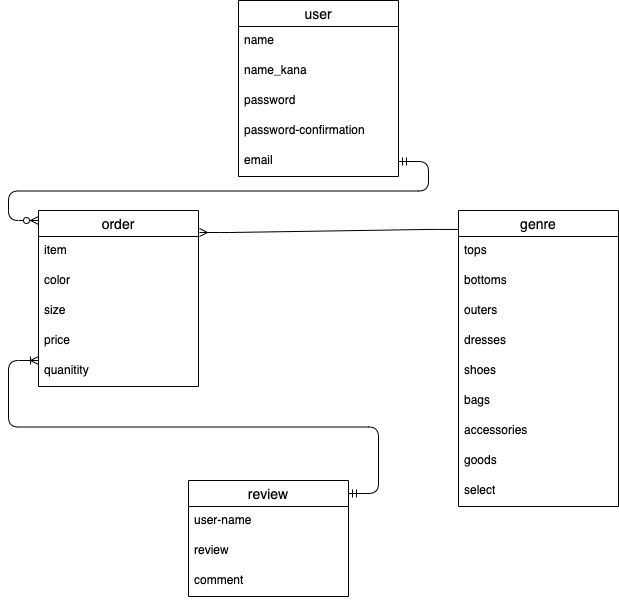

The diagram above was exported from draw.io. Its source (the exported page's mxGraphModel, read from the mxfile embedded in the PNG):
<mxGraphModel dx="1425" dy="520" grid="1" gridSize="10" guides="1" tooltips="1" connect="1" arrows="1" fold="1" page="1" pageScale="1" pageWidth="827" pageHeight="1169" background="none" math="0" shadow="0">
  <root>
    <mxCell id="0" />
    <mxCell id="1" parent="0" />
    <mxCell id="2" value="user" style="swimlane;fontStyle=0;childLayout=stackLayout;horizontal=1;startSize=26;horizontalStack=0;resizeParent=1;resizeParentMax=0;resizeLast=0;collapsible=1;marginBottom=0;align=center;fontSize=14;" parent="1" vertex="1">
      <mxGeometry x="230" y="70" width="160" height="176" as="geometry" />
    </mxCell>
    <mxCell id="3" value="name" style="text;strokeColor=none;fillColor=none;spacingLeft=4;spacingRight=4;overflow=hidden;rotatable=0;points=[[0,0.5],[1,0.5]];portConstraint=eastwest;fontSize=12;" parent="2" vertex="1">
      <mxGeometry y="26" width="160" height="30" as="geometry" />
    </mxCell>
    <mxCell id="4" value="name_kana" style="text;strokeColor=none;fillColor=none;spacingLeft=4;spacingRight=4;overflow=hidden;rotatable=0;points=[[0,0.5],[1,0.5]];portConstraint=eastwest;fontSize=12;" parent="2" vertex="1">
      <mxGeometry y="56" width="160" height="30" as="geometry" />
    </mxCell>
    <mxCell id="5" value="password" style="text;strokeColor=none;fillColor=none;spacingLeft=4;spacingRight=4;overflow=hidden;rotatable=0;points=[[0,0.5],[1,0.5]];portConstraint=eastwest;fontSize=12;" parent="2" vertex="1">
      <mxGeometry y="86" width="160" height="30" as="geometry" />
    </mxCell>
    <mxCell id="9" value="password-confirmation" style="text;strokeColor=none;fillColor=none;spacingLeft=4;spacingRight=4;overflow=hidden;rotatable=0;points=[[0,0.5],[1,0.5]];portConstraint=eastwest;fontSize=12;" parent="2" vertex="1">
      <mxGeometry y="116" width="160" height="30" as="geometry" />
    </mxCell>
    <mxCell id="8" value="email" style="text;strokeColor=none;fillColor=none;spacingLeft=4;spacingRight=4;overflow=hidden;rotatable=0;points=[[0,0.5],[1,0.5]];portConstraint=eastwest;fontSize=12;" parent="2" vertex="1">
      <mxGeometry y="146" width="160" height="30" as="geometry" />
    </mxCell>
    <mxCell id="10" value="order" style="swimlane;fontStyle=0;childLayout=stackLayout;horizontal=1;startSize=26;horizontalStack=0;resizeParent=1;resizeParentMax=0;resizeLast=0;collapsible=1;marginBottom=0;align=center;fontSize=14;" parent="1" vertex="1">
      <mxGeometry x="30" y="280" width="160" height="176" as="geometry" />
    </mxCell>
    <mxCell id="11" value="item" style="text;strokeColor=none;fillColor=none;spacingLeft=4;spacingRight=4;overflow=hidden;rotatable=0;points=[[0,0.5],[1,0.5]];portConstraint=eastwest;fontSize=12;" parent="10" vertex="1">
      <mxGeometry y="26" width="160" height="30" as="geometry" />
    </mxCell>
    <mxCell id="12" value="color" style="text;strokeColor=none;fillColor=none;spacingLeft=4;spacingRight=4;overflow=hidden;rotatable=0;points=[[0,0.5],[1,0.5]];portConstraint=eastwest;fontSize=12;" parent="10" vertex="1">
      <mxGeometry y="56" width="160" height="30" as="geometry" />
    </mxCell>
    <mxCell id="13" value="size" style="text;strokeColor=none;fillColor=none;spacingLeft=4;spacingRight=4;overflow=hidden;rotatable=0;points=[[0,0.5],[1,0.5]];portConstraint=eastwest;fontSize=12;" parent="10" vertex="1">
      <mxGeometry y="86" width="160" height="30" as="geometry" />
    </mxCell>
    <mxCell id="14" value="price" style="text;strokeColor=none;fillColor=none;spacingLeft=4;spacingRight=4;overflow=hidden;rotatable=0;points=[[0,0.5],[1,0.5]];portConstraint=eastwest;fontSize=12;" parent="10" vertex="1">
      <mxGeometry y="116" width="160" height="30" as="geometry" />
    </mxCell>
    <mxCell id="15" value="quanitity" style="text;strokeColor=none;fillColor=none;spacingLeft=4;spacingRight=4;overflow=hidden;rotatable=0;points=[[0,0.5],[1,0.5]];portConstraint=eastwest;fontSize=12;" parent="10" vertex="1">
      <mxGeometry y="146" width="160" height="30" as="geometry" />
    </mxCell>
    <mxCell id="16" value="genre" style="swimlane;fontStyle=0;childLayout=stackLayout;horizontal=1;startSize=26;horizontalStack=0;resizeParent=1;resizeParentMax=0;resizeLast=0;collapsible=1;marginBottom=0;align=center;fontSize=14;" parent="1" vertex="1">
      <mxGeometry x="450" y="280" width="160" height="296" as="geometry" />
    </mxCell>
    <mxCell id="17" value="tops" style="text;strokeColor=none;fillColor=none;spacingLeft=4;spacingRight=4;overflow=hidden;rotatable=0;points=[[0,0.5],[1,0.5]];portConstraint=eastwest;fontSize=12;" parent="16" vertex="1">
      <mxGeometry y="26" width="160" height="30" as="geometry" />
    </mxCell>
    <mxCell id="18" value="bottoms" style="text;strokeColor=none;fillColor=none;spacingLeft=4;spacingRight=4;overflow=hidden;rotatable=0;points=[[0,0.5],[1,0.5]];portConstraint=eastwest;fontSize=12;" parent="16" vertex="1">
      <mxGeometry y="56" width="160" height="30" as="geometry" />
    </mxCell>
    <mxCell id="19" value="outers" style="text;strokeColor=none;fillColor=none;spacingLeft=4;spacingRight=4;overflow=hidden;rotatable=0;points=[[0,0.5],[1,0.5]];portConstraint=eastwest;fontSize=12;" parent="16" vertex="1">
      <mxGeometry y="86" width="160" height="30" as="geometry" />
    </mxCell>
    <mxCell id="25" value="dresses" style="text;strokeColor=none;fillColor=none;spacingLeft=4;spacingRight=4;overflow=hidden;rotatable=0;points=[[0,0.5],[1,0.5]];portConstraint=eastwest;fontSize=12;" parent="16" vertex="1">
      <mxGeometry y="116" width="160" height="30" as="geometry" />
    </mxCell>
    <mxCell id="24" value="shoes" style="text;strokeColor=none;fillColor=none;spacingLeft=4;spacingRight=4;overflow=hidden;rotatable=0;points=[[0,0.5],[1,0.5]];portConstraint=eastwest;fontSize=12;" parent="16" vertex="1">
      <mxGeometry y="146" width="160" height="30" as="geometry" />
    </mxCell>
    <mxCell id="23" value="bags" style="text;strokeColor=none;fillColor=none;spacingLeft=4;spacingRight=4;overflow=hidden;rotatable=0;points=[[0,0.5],[1,0.5]];portConstraint=eastwest;fontSize=12;" parent="16" vertex="1">
      <mxGeometry y="176" width="160" height="30" as="geometry" />
    </mxCell>
    <mxCell id="22" value="accessories" style="text;strokeColor=none;fillColor=none;spacingLeft=4;spacingRight=4;overflow=hidden;rotatable=0;points=[[0,0.5],[1,0.5]];portConstraint=eastwest;fontSize=12;" parent="16" vertex="1">
      <mxGeometry y="206" width="160" height="30" as="geometry" />
    </mxCell>
    <mxCell id="21" value="goods" style="text;strokeColor=none;fillColor=none;spacingLeft=4;spacingRight=4;overflow=hidden;rotatable=0;points=[[0,0.5],[1,0.5]];portConstraint=eastwest;fontSize=12;" parent="16" vertex="1">
      <mxGeometry y="236" width="160" height="30" as="geometry" />
    </mxCell>
    <mxCell id="20" value="select" style="text;strokeColor=none;fillColor=none;spacingLeft=4;spacingRight=4;overflow=hidden;rotatable=0;points=[[0,0.5],[1,0.5]];portConstraint=eastwest;fontSize=12;" parent="16" vertex="1">
      <mxGeometry y="266" width="160" height="30" as="geometry" />
    </mxCell>
    <mxCell id="26" value="review" style="swimlane;fontStyle=0;childLayout=stackLayout;horizontal=1;startSize=26;horizontalStack=0;resizeParent=1;resizeParentMax=0;resizeLast=0;collapsible=1;marginBottom=0;align=center;fontSize=14;" parent="1" vertex="1">
      <mxGeometry x="180" y="550" width="160" height="116" as="geometry" />
    </mxCell>
    <mxCell id="27" value="user-name" style="text;strokeColor=none;fillColor=none;spacingLeft=4;spacingRight=4;overflow=hidden;rotatable=0;points=[[0,0.5],[1,0.5]];portConstraint=eastwest;fontSize=12;" parent="26" vertex="1">
      <mxGeometry y="26" width="160" height="30" as="geometry" />
    </mxCell>
    <mxCell id="28" value="review" style="text;strokeColor=none;fillColor=none;spacingLeft=4;spacingRight=4;overflow=hidden;rotatable=0;points=[[0,0.5],[1,0.5]];portConstraint=eastwest;fontSize=12;" parent="26" vertex="1">
      <mxGeometry y="56" width="160" height="30" as="geometry" />
    </mxCell>
    <mxCell id="29" value="comment" style="text;strokeColor=none;fillColor=none;spacingLeft=4;spacingRight=4;overflow=hidden;rotatable=0;points=[[0,0.5],[1,0.5]];portConstraint=eastwest;fontSize=12;" parent="26" vertex="1">
      <mxGeometry y="86" width="160" height="30" as="geometry" />
    </mxCell>
    <mxCell id="31" value="" style="edgeStyle=entityRelationEdgeStyle;fontSize=12;html=1;endArrow=ERoneToMany;startArrow=ERmandOne;exitX=1;exitY=0.112;exitDx=0;exitDy=0;exitPerimeter=0;" parent="1" source="26" edge="1">
      <mxGeometry width="100" height="100" relative="1" as="geometry">
        <mxPoint x="-70" y="530" as="sourcePoint" />
        <mxPoint x="30" y="430" as="targetPoint" />
      </mxGeometry>
    </mxCell>
    <mxCell id="32" value="" style="edgeStyle=entityRelationEdgeStyle;fontSize=12;html=1;endArrow=ERzeroToMany;startArrow=ERmandOne;exitX=1;exitY=0.5;exitDx=0;exitDy=0;" parent="1" source="8" edge="1">
      <mxGeometry width="100" height="100" relative="1" as="geometry">
        <mxPoint x="-70" y="390" as="sourcePoint" />
        <mxPoint x="30" y="290" as="targetPoint" />
      </mxGeometry>
    </mxCell>
    <mxCell id="33" value="" style="edgeStyle=entityRelationEdgeStyle;fontSize=12;html=1;endArrow=ERmany;entryX=1.006;entryY=-0.133;entryDx=0;entryDy=0;entryPerimeter=0;exitX=0;exitY=0.064;exitDx=0;exitDy=0;exitPerimeter=0;" parent="1" source="16" target="11" edge="1">
      <mxGeometry width="100" height="100" relative="1" as="geometry">
        <mxPoint x="400" y="380" as="sourcePoint" />
        <mxPoint x="330" y="430" as="targetPoint" />
      </mxGeometry>
    </mxCell>
  </root>
</mxGraphModel>